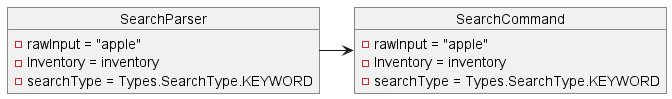

The diagram above was rendered by PlantUML. Its source (embedded in the PNG):
@startuml
'https://plantuml.com/object-diagram

object SearchParser{
    - rawInput = "apple"
    - Inventory = inventory
    - searchType = Types.SearchType.KEYWORD
}

object SearchCommand{
    - rawInput = "apple"
    - Inventory = inventory
    - searchType = Types.SearchType.KEYWORD
}

SearchParser -> SearchCommand

@enduml